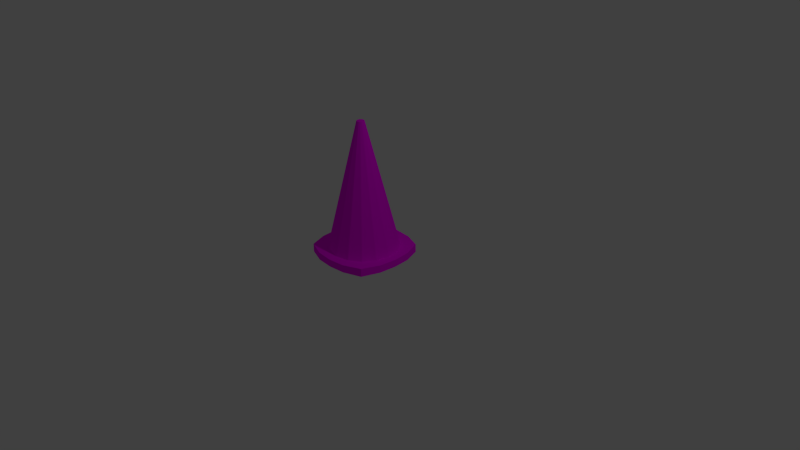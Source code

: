 # Source: TrafficCone.blend  (saved by Blender 2.68.0; exported with 4.5.12 LTS)
import bpy
from mathutils import Matrix  # noqa: F401  (used for matrix-valued properties, if any)

bpy.ops.wm.read_factory_settings(use_empty=True)
scene = bpy.context.scene
scene.name = 'Scene'

# ---- collections
col_collection_1 = bpy.data.collections.new('Collection 1'); scene.collection.children.link(col_collection_1)

# ---- images (referenced by path relative to the original .blend; pixels are not part of the script)
import os
ASSET_DIR = os.environ.get("B2B_ASSET_DIR", "")  # directory of the original .blend (textures are referenced by path, not embedded)
HERE = os.path.dirname(os.path.abspath(__file__))  # packed textures are extracted next to this script under _unpacked/

def load_image(name, relpath, width, height, colorspace="sRGB"):
    """Load a texture the original file referenced (path relative to the .blend, or extracted next to this script)."""
    p = next((c for c in (os.path.join(HERE, relpath), os.path.join(ASSET_DIR, relpath)) if relpath and os.path.exists(c)), "")
    if p:
        img = bpy.data.images.load(p, check_existing=True)
        img.name = name
    else:  # same state as the original file: an image datablock whose file is absent (Cycles renders it pink)
        img = bpy.data.images.new(name, width, height)
        img.source = "FILE"
        img.filepath = "//" + (relpath or name)
    img.colorspace_settings.name = colorspace
    return img
img_plastic_png = load_image('Plastic.png', 'Textures/Plastic.png', 1024, 1024, 'sRGB')

# ---- materials (node trees are filled in below, after node groups)
mat_trafficcone = bpy.data.materials.new('TrafficCone')
mat_trafficcone.alpha_threshold = 0.0
mat_trafficcone.roughness = 0.5
mat_trafficcone.line_color = (0.0, 0.0, 0.0, 1.0)

# ---- material node trees
mat_trafficcone.use_nodes = True; mat_trafficcone.node_tree.nodes.clear()
_N = mat_trafficcone.node_tree.nodes; _L = mat_trafficcone.node_tree.links
n0 = _N.new('ShaderNodeOutputMaterial'); n0.name = 'Material Output'; n0.location = (300, 300)
n1 = _N.new('ShaderNodeBsdfDiffuse'); n1.name = 'Diffuse BSDF'; n1.location = (10, 300)
n2 = _N.new('ShaderNodeTexImage'); n2.name = 'Image Texture'; n2.location = (-233, 290)
n2.width = 140
n2.image = img_plastic_png
_L.new(n1.outputs[0], n0.inputs[0])
_L.new(n2.outputs[0], n1.inputs[0])
n0.is_active_output = True

# ---- world
world_world = bpy.data.worlds.new('World'); scene.world = world_world
world_world.color = (0.05088, 0.05088, 0.05088)
world_world.use_sun_shadow = False
world_world.sun_shadow_jitter_overblur = 0.0
world_world.cycles.sampling_method = 'MANUAL'
world_world.cycles.sample_map_resolution = 256

# ---- cameras
cam_camera = bpy.data.cameras.new('Camera')
cam_camera.clip_end = 100.0
cam_camera.lens = 35.0
cam_camera.sensor_width = 32.0
cam_camera.sensor_height = 18.0
cam_camera.ortho_scale = 7.314
cam_camera.dof.focus_distance = 0.0

# ---- lights
light_lamp = bpy.data.lights.new('Lamp', 'POINT')
light_lamp.transmission_factor = 0.0
light_lamp.cutoff_distance = 30.0
light_lamp.energy = 100.0
light_lamp.shadow_buffer_clip_start = 1.001
light_lamp.shadow_soft_size = 0.1
light_lamp.shadow_maximum_resolution = 0.006
light_lamp.use_absolute_resolution = True
light_lamp.cycles.use_multiple_importance_sampling = False

# ---- meshes
me_cone_001 = bpy.data.meshes.new('Cone.001')
me_cone_001.from_pydata([(2.02e-08, 0.4656, -0.6938), (0.1782, 0.4302, -0.6938), (0.3292, 0.3292, -0.6938), (0.4302, 0.1782, -0.6938), (0.4656, -1.599e-08, -0.6938), (0.0, 0.0, 0.9876), (0.4302, -0.1782, -0.6938), (0.3292, -0.3292, -0.6938), (0.1782, -0.4302, -0.6938), (9.051e-08, -0.4656, -0.6938), (-0.1782, -0.4302, -0.6938), (-0.3292, -0.3292, -0.6938), (-0.4302, -0.1782, -0.6938), (-0.4656, 9.91e-09, -0.6938), (-0.4302, 0.1782, -0.6938), (-0.3292, 0.3292, -0.6938), (-0.1782, 0.4302, -0.6938), (0.03575, 0.03575, 0.9816), (0.01935, 0.04671, 0.9816), (4.054e-08, 0.05056, 0.9816), (-0.01935, 0.04671, 0.9816), (0.05056, -5.674e-09, 0.9816), (-0.03575, 0.03575, 0.9816), (-0.04671, 0.01935, 0.9816), (-0.05056, -2.861e-09, 0.9816), (-0.04671, -0.01935, 0.9816), (-0.03575, -0.03575, 0.9816), (-0.01935, -0.04671, 0.9816), (4.818e-08, -0.05056, 0.9816), (0.01935, -0.04671, 0.9816), (0.03575, -0.03575, 0.9816), (0.04671, -0.01935, 0.9816), (0.04671, 0.01935, 0.9816), (6.796e-09, 0.5788, -0.6959), (0.2305, 0.5565, -0.6939), (0.4645, 0.4645, -0.6894), (0.5565, 0.2305, -0.6939), (0.5788, -2.214e-08, -0.6959), (0.5565, -0.2305, -0.6939), (0.4645, -0.4645, -0.6894), (0.2305, -0.5565, -0.6939), (9.419e-08, -0.5788, -0.6959), (-0.2305, -0.5565, -0.6939), (-0.4645, -0.4645, -0.6894), (-0.5565, -0.2305, -0.6939), (-0.5788, 1.006e-08, -0.6959), (-0.5565, 0.2305, -0.6939), (-0.4645, 0.4645, -0.6894), (-0.2305, 0.5565, -0.6939), (6.796e-09, 0.5788, -0.7928), (0.2305, 0.5565, -0.7948), (0.4645, 0.4645, -0.7993), (0.5565, 0.2305, -0.7948), (0.5788, -2.214e-08, -0.7928), (0.5565, -0.2305, -0.7948), (0.4645, -0.4645, -0.7993), (0.2305, -0.5565, -0.7948), (9.419e-08, -0.5788, -0.7928), (-0.2305, -0.5565, -0.7948), (-0.4645, -0.4645, -0.7993), (-0.5565, -0.2305, -0.7948), (-0.5788, 1.006e-08, -0.7928), (-0.5565, 0.2305, -0.7948), (-0.4645, 0.4645, -0.7993), (-0.2305, 0.5565, -0.7948)], [], [(22, 5, 20), (19, 5, 18), (20, 5, 19), (18, 5, 17), (23, 5, 22), (24, 5, 23), (25, 5, 24), (26, 5, 25), (27, 5, 26), (28, 5, 27), (29, 5, 28), (30, 5, 29), (31, 5, 30), (21, 5, 31), (32, 5, 21), (17, 5, 32), (15, 16, 48, 47), (15, 22, 20, 16), (0, 19, 18, 1), (16, 20, 19, 0), (1, 18, 17, 2), (14, 23, 22, 15), (13, 24, 23, 14), (12, 25, 24, 13), (11, 26, 25, 12), (10, 27, 26, 11), (9, 28, 27, 10), (8, 29, 28, 9), (7, 30, 29, 8), (6, 31, 30, 7), (4, 21, 31, 6), (3, 32, 21, 4), (2, 17, 32, 3), (34, 35, 51, 50), (12, 13, 45, 44), (9, 10, 42, 41), (6, 7, 39, 38), (2, 3, 36, 35), (3, 4, 37, 36), (0, 1, 34, 33), (16, 0, 33, 48), (13, 14, 46, 45), (10, 11, 43, 42), (7, 8, 40, 39), (14, 15, 47, 46), (11, 12, 44, 43), (8, 9, 41, 40), (4, 6, 38, 37), (1, 2, 35, 34), (49, 50, 51, 52, 53, 54, 55, 56, 57, 58, 59, 60, 61, 62, 63, 64), (47, 48, 64, 63), (41, 42, 58, 57), (35, 36, 52, 51), (48, 33, 49, 64), (42, 43, 59, 58), (36, 37, 53, 52), (43, 44, 60, 59), (37, 38, 54, 53), (44, 45, 61, 60), (38, 39, 55, 54), (45, 46, 62, 61), (39, 40, 56, 55), (33, 34, 50, 49), (46, 47, 63, 62), (40, 41, 57, 56)])
_uv = me_cone_001.uv_layers.new(name='UVMap')
_uv.uv.foreach_set('vector', [0.8885, 0.8713, 0.8961, 0.8548, 0.8933, 0.8745, 0.8985, 0.8746, 0.8961, 0.8548, 0.9033, 0.8718, 0.8933, 0.8745, 0.8961, 0.8548, 0.8985, 0.8746, 0.9033, 0.8718, 0.8961, 0.8548, 0.9071, 0.8664, 0.8849, 0.8657, 0.8961, 0.8548, 0.8885, 0.8713, 0.8829, 0.8585, 0.8961, 0.8548, 0.8849, 0.8657, 0.883, 0.8506, 0.8961, 0.8548, 0.8829, 0.8585, 0.885, 0.8434, 0.8961, 0.8548, 0.883, 0.8506, 0.8887, 0.8379, 0.8961, 0.8548, 0.885, 0.8434, 0.8935, 0.835, 0.8961, 0.8548, 0.8887, 0.8379, 0.8988, 0.835, 0.8961, 0.8548, 0.8935, 0.835, 0.9036, 0.8379, 0.8961, 0.8548, 0.8988, 0.835, 0.9073, 0.8434, 0.8961, 0.8548, 0.9036, 0.8379, 0.9093, 0.8506, 0.8961, 0.8548, 0.9073, 0.8434, 0.9094, 0.8585, 0.8961, 0.8548, 0.9093, 0.8506, 0.9074, 0.8657, 0.8961, 0.8548, 0.9094, 0.8585, 0.8777, 0.01773, 0.8866, 0.05415, 0.8714, 0.06054, 0.8614, 0.04047, 0.2837, 0.003364, 0.2873, 0.99, 0.2447, 0.99, 0.2408, 0.003364, 0.1998, 0.003364, 0.204, 0.99, 0.1655, 0.99, 0.1608, 0.003364, 0.2408, 0.003364, 0.2447, 0.99, 0.204, 0.99, 0.1998, 0.003364, 0.1608, 0.003364, 0.1655, 0.99, 0.1294, 0.99, 0.1243, 0.003364, 0.3281, 0.003364, 0.3314, 0.99, 0.2873, 0.99, 0.2837, 0.003364, 0.3736, 0.003364, 0.3767, 0.99, 0.3314, 0.99, 0.3281, 0.003364, 0.4199, 0.003364, 0.4229, 0.99, 0.3767, 0.99, 0.3736, 0.003364, 0.4666, 0.003364, 0.4696, 0.99, 0.4229, 0.99, 0.4199, 0.003364, 0.5134, 0.003364, 0.5164, 0.99, 0.4696, 0.99, 0.4666, 0.003364, 0.5599, 0.003364, 0.5629, 0.99, 0.5164, 0.99, 0.5134, 0.003364, 0.6057, 0.003364, 0.6089, 0.99, 0.5629, 0.99, 0.5599, 0.003364, 0.6506, 0.003364, 0.654, 0.99, 0.6089, 0.99, 0.6057, 0.003364, 0.6941, 0.003364, 0.6977, 0.99, 0.654, 0.99, 0.6506, 0.003364, 0.7359, 0.003364, 0.7399, 0.99, 0.6977, 0.99, 0.6941, 0.003364, 0.7758, 0.003364, 0.7801, 0.99, 0.7399, 0.99, 0.7359, 0.003364, 0.8133, 0.003364, 0.818, 0.99, 0.7801, 0.99, 0.7758, 0.003364, 0.8758, 0.1151, 0.8706, 0.1481, 0.8592, 0.1429, 0.867, 0.1137, 0.8025, 0.006285, 0.8266, 0.006047, 0.8266, 0.02317, 0.8065, 0.0281, 0.7621, 0.08457, 0.7647, 0.05221, 0.7802, 0.05981, 0.7747, 0.08621, 0.7924, 0.171, 0.7663, 0.156, 0.7846, 0.1358, 0.7984, 0.1509, 0.8549, 0.1863, 0.8354, 0.1805, 0.8379, 0.1621, 0.8615, 0.1583, 0.8354, 0.1805, 0.8154, 0.1754, 0.8175, 0.16, 0.8379, 0.1621, 0.8878, 0.08562, 0.8898, 0.1135, 0.8758, 0.1151, 0.8763, 0.08714, 0.8866, 0.05415, 0.8878, 0.08562, 0.8763, 0.08714, 0.8714, 0.06054, 0.8266, 0.006047, 0.8508, 0.006192, 0.8466, 0.02773, 0.8266, 0.02317, 0.7647, 0.05221, 0.7751, 0.0167, 0.7908, 0.04064, 0.7802, 0.05981, 0.7663, 0.156, 0.7598, 0.1178, 0.7762, 0.114, 0.7846, 0.1358, 0.8508, 0.006192, 0.8777, 0.01773, 0.8614, 0.04047, 0.8466, 0.02773, 0.7751, 0.0167, 0.8025, 0.006285, 0.8065, 0.0281, 0.7908, 0.04064, 0.7598, 0.1178, 0.7621, 0.08457, 0.7747, 0.08621, 0.7762, 0.114, 0.8154, 0.1754, 0.7924, 0.171, 0.7984, 0.1509, 0.8175, 0.16, 0.8898, 0.1135, 0.8925, 0.1412, 0.8706, 0.1481, 0.8758, 0.1151, 0.8678, 0.08851, 0.867, 0.1137, 0.8592, 0.1429, 0.8373, 0.1504, 0.8193, 0.1486, 0.8021, 0.1409, 0.7891, 0.13, 0.7841, 0.1111, 0.7834, 0.0872, 0.7877, 0.06454, 0.7952, 0.04651, 0.8093, 0.03885, 0.8267, 0.03499, 0.844, 0.0382, 0.8575, 0.04684, 0.8639, 0.06493, 0.8614, 0.04047, 0.8714, 0.06054, 0.8639, 0.06493, 0.8575, 0.04684, 0.7747, 0.08621, 0.7802, 0.05981, 0.7877, 0.06454, 0.7834, 0.0872, 0.8615, 0.1583, 0.8379, 0.1621, 0.8373, 0.1504, 0.8592, 0.1429, 0.8714, 0.06054, 0.8763, 0.08714, 0.8678, 0.08851, 0.8639, 0.06493, 0.7802, 0.05981, 0.7908, 0.04064, 0.7952, 0.04651, 0.7877, 0.06454, 0.8379, 0.1621, 0.8175, 0.16, 0.8193, 0.1486, 0.8373, 0.1504, 0.7908, 0.04064, 0.8065, 0.0281, 0.8093, 0.03885, 0.7952, 0.04651, 0.8175, 0.16, 0.7984, 0.1509, 0.8021, 0.1409, 0.8193, 0.1486, 0.8065, 0.0281, 0.8266, 0.02317, 0.8267, 0.03499, 0.8093, 0.03885, 0.7984, 0.1509, 0.7846, 0.1358, 0.7891, 0.13, 0.8021, 0.1409, 0.8266, 0.02317, 0.8466, 0.02773, 0.844, 0.0382, 0.8267, 0.03499, 0.7846, 0.1358, 0.7762, 0.114, 0.7841, 0.1111, 0.7891, 0.13, 0.8763, 0.08714, 0.8758, 0.1151, 0.867, 0.1137, 0.8678, 0.08851, 0.8466, 0.02773, 0.8614, 0.04047, 0.8575, 0.04684, 0.844, 0.0382, 0.7762, 0.114, 0.7747, 0.08621, 0.7834, 0.0872, 0.7841, 0.1111])
me_cone_001.materials.append(mat_trafficcone)
me_cone_001.use_remesh_preserve_volume = False
me_cone_001.use_remesh_preserve_attributes = False
me_cone_001.use_mirror_vertex_groups = False
me_cone_001.update()

# ---- objects
ob_cone = bpy.data.objects.new('Cone', me_cone_001)
ob_lamp = bpy.data.objects.new('Lamp', light_lamp)
ob_camera = bpy.data.objects.new('Camera', cam_camera)

# ---- transforms, parenting, visibility, modifiers, constraints
ob_cone.location = (-0.1049, -0.06028, 0.8184)
ob_cone.lineart.crease_threshold = 0.0
ob_lamp.location = (4.076, 1.005, 5.904)
ob_lamp.rotation_euler = (0.6503, 0.05522, 1.866)
ob_lamp.lock_rotations_4d = False
ob_lamp.empty_display_type = 'ARROWS'
ob_lamp.color = (0.0, 0.0, 0.0, 0.0)
ob_lamp.lineart.crease_threshold = 0.0
ob_camera.location = (7.481, -6.508, 5.344)
ob_camera.rotation_euler = (1.109, 0.01082, 0.8149)
ob_camera.lock_rotations_4d = False
ob_camera.empty_display_type = 'ARROWS'
ob_camera.color = (0.0, 0.0, 0.0, 0.0)
ob_camera.display_type = 'WIRE'
ob_camera.lineart.crease_threshold = 0.0

# ---- collection membership
col_collection_1.objects.link(ob_cone)
col_collection_1.objects.link(ob_lamp)
col_collection_1.objects.link(ob_camera)

# ---- scene / render settings (as saved in the file)
scene.camera = ob_camera
scene.frame_start = 1; scene.frame_end = 250; scene.frame_set(1)
scene.render.engine = 'CYCLES'
scene.render.image_settings.color_mode = 'RGB'
scene.render.image_settings.compression = 90
scene.render.resolution_percentage = 50
scene.render.dither_intensity = 0.0
scene.cycles.use_denoising = False
scene.cycles.samples = 100000
scene.cycles.sampling_pattern = 'TABULATED_SOBOL'
scene.cycles.light_sampling_threshold = 0.0
scene.cycles.use_adaptive_sampling = False
scene.cycles.use_light_tree = False
scene.cycles.blur_glossy = 0.0
scene.cycles.volume_bounces = 1
scene.cycles.pixel_filter_type = 'GAUSSIAN'
scene.cycles.sample_clamp_indirect = 0.0
scene.view_settings.view_transform = 'Standard'
bpy.context.view_layer.update()
